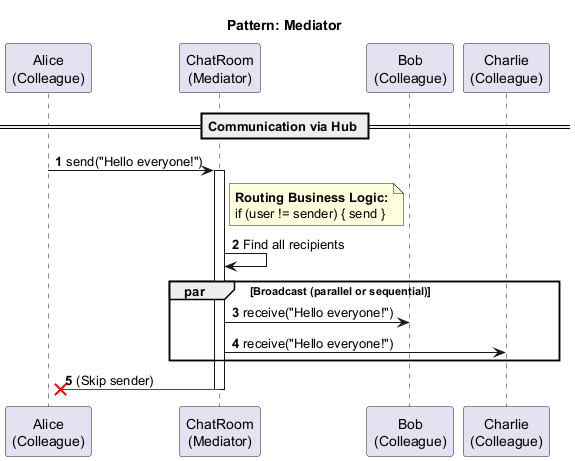

The diagram above was rendered by PlantUML. Its source (embedded in the PNG):
@startuml Pattern Mediator
autonumber
title Pattern: Mediator

participant "Alice\n(Colleague)" as Alice
participant "ChatRoom\n(Mediator)" as Mediator
participant "Bob\n(Colleague)" as Bob
participant "Charlie\n(Colleague)" as Charlie

== Communication via Hub ==

Alice -> Mediator: send("Hello everyone!")
activate Mediator

    note right of Mediator
        <b>Routing Business Logic:</b>
        if (user != sender) { send }
    end note

    Mediator -> Mediator: Find all recipients

    par Broadcast (parallel or sequential)
        Mediator -> Bob: receive("Hello everyone!")
        Mediator -> Charlie: receive("Hello everyone!")
    end
    
    Mediator -[#red]x Alice: (Skip sender)

deactivate Mediator

@enduml